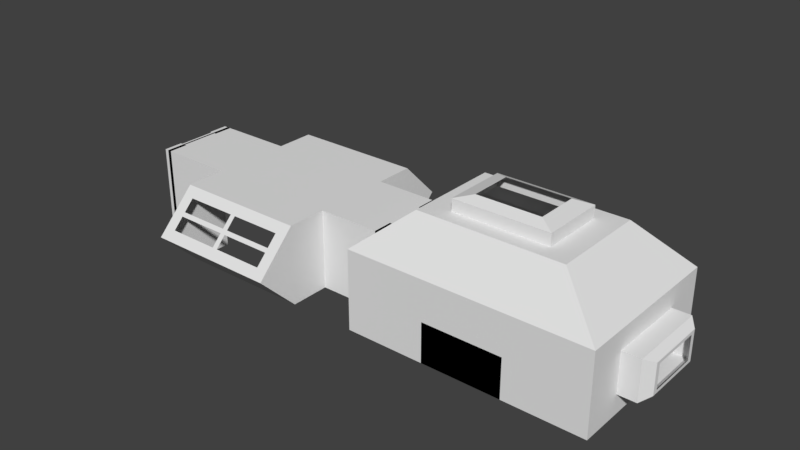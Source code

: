 # Source: room01_block1.blend  (saved by Blender 2.78.0; exported with 4.5.12 LTS)
import bpy
from mathutils import Matrix  # noqa: F401  (used for matrix-valued properties, if any)

bpy.ops.wm.read_factory_settings(use_empty=True)
scene = bpy.context.scene
scene.name = 'Scene'

# ---- collections
col_collection_1 = bpy.data.collections.new('Collection 1'); scene.collection.children.link(col_collection_1)

# ---- world
world_world = bpy.data.worlds.new('World'); scene.world = world_world
world_world.color = (0.05088, 0.05088, 0.05088)
world_world.use_sun_shadow = False
world_world.sun_shadow_jitter_overblur = 0.0
world_world.cycles.sampling_method = 'MANUAL'

# ---- meshes
me_cube_011 = bpy.data.meshes.new('Cube.011')
me_cube_011.from_pydata([(-3.1, 0.5, 0.0), (-3.1, 0.5, 2.0), (-2.9, 0.5, 0.0), (-2.9, 0.5, 2.0), (-3.1, 1.0, 0.0), (-3.1, 1.0, 2.0), (-2.9, 1.0, 0.0), (-2.9, 1.0, 2.0), (-3.1, -1.0, 0.0), (-3.1, -1.0, 2.0), (-2.9, -1.0, 0.0), (-2.9, -1.0, 2.0), (-3.1, -0.5, 0.0), (-3.1, -0.5, 2.0), (-2.9, -0.5, 0.0), (-2.9, -0.5, 2.0)], [], [(6, 7, 3, 2), (2, 3, 1, 0), (4, 6, 2, 0), (7, 5, 1, 3), (0, 1, 5, 4), (5, 7, 6, 4), (14, 15, 11, 10), (10, 11, 9, 8), (12, 14, 10, 8), (15, 13, 9, 11), (8, 9, 13, 12), (13, 15, 14, 12)])
me_cube_011.use_remesh_preserve_volume = False
me_cube_011.use_remesh_preserve_attributes = False
me_cube_011.use_mirror_vertex_groups = False
me_cube_011.update()
me_cube_010 = bpy.data.meshes.new('Cube.010')
me_cube_010.from_pydata([(-3.05, -0.5, 0.0), (-3.05, -0.5, 2.0), (-2.95, -0.5, 0.0), (-2.95, -0.5, 2.0), (-3.05, 0.0, 0.0), (-3.05, 0.0, 2.0), (-2.95, 0.0, 0.0), (-2.95, 0.0, 2.0)], [], [(6, 7, 3, 2), (2, 3, 1, 0), (4, 6, 2, 0), (7, 5, 1, 3), (0, 1, 5, 4), (5, 7, 6, 4)])
me_cube_010.use_remesh_preserve_volume = False
me_cube_010.use_remesh_preserve_attributes = False
me_cube_010.use_mirror_vertex_groups = False
me_cube_010.update()
me_cube_009 = bpy.data.meshes.new('Cube.009')
me_cube_009.from_pydata([(-3.05, 0.0, 0.0), (-3.05, 0.0, 2.0), (-2.95, 0.0, 0.0), (-2.95, 0.0, 2.0), (-3.05, 0.5, 0.0), (-3.05, 0.5, 2.0), (-2.95, 0.5, 0.0), (-2.95, 0.5, 2.0)], [], [(6, 7, 3, 2), (2, 3, 1, 0), (4, 6, 2, 0), (7, 5, 1, 3), (0, 1, 5, 4), (5, 7, 6, 4)])
me_cube_009.use_remesh_preserve_volume = False
me_cube_009.use_remesh_preserve_attributes = False
me_cube_009.use_mirror_vertex_groups = False
me_cube_009.update()
me_cube_008 = bpy.data.meshes.new('Cube.008')
me_cube_008.from_pydata([(-4.0, -1.0, -1.0), (-4.0, -1.0, 1.0), (-4.0, 1.0, -1.0), (-4.0, 1.0, 1.0), (1.0, -1.0, -1.0), (1.0, -1.0, 1.0), (1.0, 1.0, -1.0), (1.0, 1.0, 1.0), (-0.6667, 1.0, -1.0), (-2.333, 1.0, 1.0), (-0.6667, 1.0, 1.0), (-0.6667, -1.0, -1.0), (-0.6667, -1.0, 1.0), (-2.333, -1.0, 1.0), (-4.0, -2.0, -1.0), (-3.778, -2.157, 0.8433), (-2.333, -2.157, 0.8433), (-2.333, -2.0, -1.0), (-0.6667, -2.0, -1.0), (-0.8883, -2.157, 0.8433), (-3.778, 2.157, 0.8433), (-4.0, 2.0, -1.0), (-2.333, 2.0, -1.0), (-0.6667, 2.0, -1.0), (-2.333, 2.157, 0.8433), (-0.8883, 2.157, 0.8433), (-4.0, -1.0, 0.0), (-4.0, 1.0, 0.0), (1.0, 1.0, 0.0), (1.0, -1.0, 0.0), (-0.6667, -1.0, 0.0), (-0.6667, 1.0, 0.0), (-3.778, -2.843, 0.1567), (-0.8883, -2.843, 0.1567), (-2.333, -2.843, 0.1567), (-3.778, 2.843, 0.1567), (-2.333, 2.843, 0.1567), (-0.8883, 2.843, 0.1567), (-6.0, 1.0, -1.0), (-6.0, -1.0, -1.0), (-6.0, -1.0, 0.0), (-6.0, -1.0, 1.0), (-6.0, 1.0, 1.0), (-6.0, 1.0, 0.0), (-4.0, -3.0, 0.0), (-4.0, -2.0, 1.0), (-2.333, -2.0, 1.0), (-0.6667, -2.0, 1.0), (-4.0, 2.0, 1.0), (-2.333, 2.0, 1.0), (-0.6667, 2.0, 1.0), (-0.6667, -3.0, 0.0), (-4.0, 3.0, 0.0), (-0.6667, 3.0, 0.0), (-2.333, 3.0, 0.0), (-2.333, -3.0, 0.0), (-4.0, 1.0, 0.5), (1.0, 1.0, 0.5), (-0.6667, 1.0, 0.5), (-4.0, 2.5, 0.5), (-2.333, 2.5, 0.5), (-0.6667, 2.5, 0.5), (-6.0, 1.0, 0.5), (-3.778, 2.5, 0.5), (-0.8883, 2.5, 0.5), (-4.0, -1.0, 0.5), (-4.0, -2.5, 0.5), (1.0, -1.0, 0.5), (-0.6667, -1.0, 0.5), (-0.6667, -2.5, 0.5), (-2.333, -2.5, 0.5), (-6.0, -1.0, 0.5), (-3.778, -2.5, 0.5), (-0.8883, -2.5, 0.5), (-2.4, -2.459, 0.5408), (-3.711, -2.459, 0.5408), (-3.711, -2.198, 0.8025), (-2.4, -2.198, 0.8025), (-0.9554, -2.459, 0.5408), (-2.266, -2.459, 0.5408), (-2.266, -2.198, 0.8025), (-0.9554, -2.198, 0.8025), (-3.711, 2.459, 0.5408), (-2.4, 2.459, 0.5408), (-2.4, 2.198, 0.8025), (-3.711, 2.198, 0.8025), (-2.266, 2.459, 0.5408), (-0.9554, 2.459, 0.5408), (-0.9554, 2.198, 0.8025), (-2.266, 2.198, 0.8025), (-2.266, 2.802, 0.1975), (-0.9554, 2.802, 0.1975), (-0.9554, 2.541, 0.4592), (-2.266, 2.541, 0.4592), (-3.711, 2.802, 0.1975), (-2.4, 2.802, 0.1975), (-2.4, 2.541, 0.4592), (-3.711, 2.541, 0.4592), (-0.9554, -2.802, 0.1975), (-2.266, -2.802, 0.1975), (-2.266, -2.541, 0.4592), (-0.9554, -2.541, 0.4592), (-2.4, -2.802, 0.1975), (-3.711, -2.802, 0.1975), (-3.711, -2.541, 0.4592), (-2.4, -2.541, 0.4592)], [], [(58, 57, 7, 10), (13, 46, 45, 1), (9, 13, 1, 3), (7, 5, 12, 10), (10, 12, 13, 9), (67, 68, 12, 5), (68, 69, 47, 12), (31, 53, 23, 8), (26, 44, 14, 0), (12, 47, 46, 13), (56, 59, 48, 3), (3, 48, 49, 9), (9, 49, 50, 10), (2, 21, 52, 27), (22, 23, 53, 54), (21, 22, 54, 52), (65, 66, 44, 26), (18, 17, 55, 51), (17, 14, 44, 55), (58, 61, 53, 31), (11, 18, 51, 30), (4, 11, 30, 29), (8, 6, 28, 31), (1, 41, 42, 3), (56, 62, 43, 27), (27, 43, 38, 2), (65, 71, 41, 1), (0, 39, 40, 26), (72, 32, 44, 66), (16, 15, 45, 46), (19, 16, 46, 47), (20, 24, 49, 48), (24, 25, 50, 49), (73, 19, 47, 69), (63, 20, 48, 59), (64, 37, 53, 61), (37, 36, 54, 53), (36, 35, 52, 54), (34, 33, 51, 55), (32, 34, 55, 44), (25, 64, 61, 50), (35, 63, 59, 52), (3, 42, 62, 56), (10, 50, 61, 58), (27, 52, 59, 56), (31, 28, 57, 58), (33, 73, 69, 51), (15, 72, 66, 45), (26, 40, 71, 65), (1, 45, 66, 65), (30, 51, 69, 68), (29, 30, 68, 67), (72, 75, 74, 70), (15, 76, 75, 72), (16, 77, 76, 15), (70, 74, 77, 16), (70, 79, 78, 73), (16, 80, 79, 70), (19, 81, 80, 16), (73, 78, 81, 19), (60, 83, 82, 63), (24, 84, 83, 60), (20, 85, 84, 24), (63, 82, 85, 20), (64, 87, 86, 60), (25, 88, 87, 64), (24, 89, 88, 25), (60, 86, 89, 24), (37, 91, 90, 36), (64, 92, 91, 37), (60, 93, 92, 64), (36, 90, 93, 60), (36, 95, 94, 35), (60, 96, 95, 36), (63, 97, 96, 60), (35, 94, 97, 63), (34, 99, 98, 33), (70, 100, 99, 34), (73, 101, 100, 70), (33, 98, 101, 73), (32, 103, 102, 34), (72, 104, 103, 32), (70, 105, 104, 72), (34, 102, 105, 70)])
me_cube_008.use_remesh_preserve_volume = False
me_cube_008.use_remesh_preserve_attributes = False
me_cube_008.use_mirror_vertex_groups = False
me_cube_008.update()
me_cube_007 = bpy.data.meshes.new('Cube.007')
me_cube_007.from_pydata([(-3.05, 0.0, 0.0), (-3.05, 0.0, 2.0), (-2.95, 0.0, 0.0), (-2.95, 0.0, 2.0), (-3.05, 0.5, 0.0), (-3.05, 0.5, 2.0), (-2.95, 0.5, 0.0), (-2.95, 0.5, 2.0)], [], [(6, 7, 3, 2), (2, 3, 1, 0), (4, 6, 2, 0), (7, 5, 1, 3), (0, 1, 5, 4), (5, 7, 6, 4)])
me_cube_007.use_remesh_preserve_volume = False
me_cube_007.use_remesh_preserve_attributes = False
me_cube_007.use_mirror_vertex_groups = False
me_cube_007.update()
me_cube_006 = bpy.data.meshes.new('Cube.006')
me_cube_006.from_pydata([(-3.05, -0.5, 0.0), (-3.05, -0.5, 2.0), (-2.95, -0.5, 0.0), (-2.95, -0.5, 2.0), (-3.05, 0.0, 0.0), (-3.05, 0.0, 2.0), (-2.95, 0.0, 0.0), (-2.95, 0.0, 2.0)], [], [(6, 7, 3, 2), (2, 3, 1, 0), (4, 6, 2, 0), (7, 5, 1, 3), (0, 1, 5, 4), (5, 7, 6, 4)])
me_cube_006.use_remesh_preserve_volume = False
me_cube_006.use_remesh_preserve_attributes = False
me_cube_006.use_mirror_vertex_groups = False
me_cube_006.update()
me_cube_005 = bpy.data.meshes.new('Cube.005')
me_cube_005.from_pydata([(-3.1, 0.5, 0.0), (-3.1, 0.5, 2.0), (-2.9, 0.5, 0.0), (-2.9, 0.5, 2.0), (-3.1, 1.0, 0.0), (-3.1, 1.0, 2.0), (-2.9, 1.0, 0.0), (-2.9, 1.0, 2.0), (-3.1, -1.0, 0.0), (-3.1, -1.0, 2.0), (-2.9, -1.0, 0.0), (-2.9, -1.0, 2.0), (-3.1, -0.5, 0.0), (-3.1, -0.5, 2.0), (-2.9, -0.5, 0.0), (-2.9, -0.5, 2.0)], [], [(6, 7, 3, 2), (2, 3, 1, 0), (4, 6, 2, 0), (7, 5, 1, 3), (0, 1, 5, 4), (5, 7, 6, 4), (14, 15, 11, 10), (10, 11, 9, 8), (12, 14, 10, 8), (15, 13, 9, 11), (8, 9, 13, 12), (13, 15, 14, 12)])
me_cube_005.use_remesh_preserve_volume = False
me_cube_005.use_remesh_preserve_attributes = False
me_cube_005.use_mirror_vertex_groups = False
me_cube_005.update()
me_cube_003 = bpy.data.meshes.new('Cube.003')
me_cube_003.from_pydata([(-1.0, -2.0, 0.0), (-1.0, -2.0, 1.0), (-1.0, -1.0, 0.0), (-1.0, -1.0, 1.0), (1.0, -2.0, 0.0), (1.0, -2.0, 1.0), (1.0, -1.0, 0.0), (1.0, -1.0, 1.0)], [], [(1, 3, 2, 0), (3, 7, 6, 2), (7, 5, 4, 6), (5, 1, 0, 4), (0, 2, 6, 4), (5, 7, 3, 1)])
me_cube_003.use_remesh_preserve_volume = False
me_cube_003.use_remesh_preserve_attributes = False
me_cube_003.use_mirror_vertex_groups = False
me_cube_003.update()
me_cube_002 = bpy.data.meshes.new('Cube.002')
me_cube_002.from_pydata([(-0.5, -0.7226, -1.0), (-0.5, -0.7226, 1.0), (-0.5, 0.5, -1.0), (-0.5, 0.5, 1.0), (0.5, -0.5, -1.0), (0.5, -0.5, 1.0), (0.5, 0.5, -1.0), (0.5, 0.5, 1.0)], [], [(1, 3, 2, 0), (3, 7, 6, 2), (7, 5, 4, 6), (5, 1, 0, 4), (0, 2, 6, 4), (5, 7, 3, 1)])
me_cube_002.use_remesh_preserve_volume = False
me_cube_002.use_remesh_preserve_attributes = False
me_cube_002.use_mirror_vertex_groups = False
me_cube_002.update()
me_cube_001 = bpy.data.meshes.new('Cube.001')
me_cube_001.from_pydata([(-3.0, -2.0, 0.0), (-1.2, -0.8, 3.0), (-3.0, 2.0, 0.0), (-1.2, 0.8, 3.0), (3.0, -2.0, 0.0), (1.2, -0.8, 3.0), (3.0, 2.0, 0.0), (1.2, 0.8, 3.0), (-3.0, -2.0, 2.0), (-3.0, 2.0, 2.0), (3.0, 2.0, 2.0), (3.0, -2.0, 2.0), (-1.8, -1.2, 3.0), (-1.8, 1.2, 3.0), (1.8, 1.2, 3.0), (1.8, -1.2, 3.0), (-0.8015, -0.5343, 3.415), (-0.8015, 0.5343, 3.415), (0.8015, 0.5343, 3.415), (0.8015, -0.5343, 3.415), (-1.2, -0.8, 3.302), (-1.2, 0.8, 3.302), (1.2, 0.8, 3.302), (1.2, -0.8, 3.302), (3.0, 2.0, 1.0), (3.0, 0.0, 2.0), (3.0, -2.0, 1.0), (3.0, 0.0, 0.0), (3.0, 2.0, 0.5), (3.0, -1.0, 2.0), (3.0, -2.0, 0.5), (3.0, 1.0, 0.0), (3.0, 2.0, 1.5), (3.0, 1.0, 2.0), (3.0, -2.0, 1.5), (3.0, -1.0, 0.0), (3.0, -1.0, 1.0), (3.0, 1.0, 1.0), (3.0, 0.0, 1.5), (3.0, 0.0, 0.5), (3.0, 1.0, 0.5), (3.0, 1.0, 1.5), (3.0, -1.0, 1.5), (3.0, -1.0, 0.5), (3.641, 0.6422, 1.0), (3.641, 0.0, 0.6979), (3.641, -0.6422, 1.0), (3.641, 0.0, 1.302), (3.641, 0.6422, 0.6979), (3.641, 0.6422, 1.302), (3.641, -0.6422, 1.302), (3.641, -0.6422, 0.6979), (3.449, 1.0, 0.5), (3.449, 0.0, 0.5), (3.449, 1.0, 1.0), (3.449, 1.0, 1.5), (3.449, 0.0, 1.5), (3.449, -1.0, 1.5), (3.449, -1.0, 1.0), (3.449, -1.0, 0.5), (3.641, 0.7599, 0.6201), (3.641, 0.0, 0.6201), (3.641, 0.7599, 1.0), (3.641, 0.7599, 1.38), (3.641, 0.0, 1.38), (3.641, -0.7599, 1.38), (3.641, -0.7599, 1.0), (3.641, -0.7599, 0.6201), (-3.0, -1.0, 2.0), (-3.0, 0.0, 2.0), (-3.0, 1.0, 2.0), (-3.0, 1.0, 0.0), (-3.0, -1.0, 0.0), (-1.8, -0.6, 3.0), (-1.8, 0.0, 3.0), (-1.8, 0.6, 3.0), (-1.2, -0.4, 3.0), (-1.2, 0.0, 3.0), (-1.2, 0.4, 3.0), (-1.2, -0.4, 3.302), (-1.2, 0.0, 3.302), (-1.2, 0.4, 3.302), (-0.8015, -0.2672, 3.415), (-0.8015, 2.98e-08, 3.415), (-0.8015, 0.2672, 3.415)], [], [(70, 71, 2, 9), (9, 2, 6, 28, 24, 32, 10), (43, 35, 4, 30), (11, 34, 26, 30, 4, 0, 8), (7, 5, 23, 22), (73, 12, 8, 68), (14, 13, 9, 10), (15, 14, 10, 33, 25, 29, 11), (12, 15, 11, 8), (76, 1, 12, 73), (7, 3, 13, 14), (5, 7, 14, 15), (1, 5, 15, 12), (78, 3, 21, 81), (5, 1, 20, 23), (3, 7, 22, 21), (82, 16, 20, 79), (18, 17, 21, 22), (19, 18, 22, 23), (16, 19, 23, 20), (42, 36, 26, 34), (40, 39, 53, 52), (40, 31, 27, 39), (36, 42, 57, 58), (24, 28, 40, 37), (28, 6, 31, 40), (33, 41, 38, 25), (10, 32, 41, 33), (32, 24, 37, 41), (29, 42, 34, 11), (25, 38, 42, 29), (37, 40, 52, 54), (36, 43, 30, 26), (39, 43, 59, 53), (39, 27, 35, 43), (42, 38, 56, 57), (41, 37, 54, 55), (43, 36, 58, 59), (38, 41, 55, 56), (61, 60, 52, 53), (60, 62, 54, 52), (63, 64, 56, 55), (62, 63, 55, 54), (64, 65, 57, 56), (65, 66, 58, 57), (67, 61, 53, 59), (66, 67, 59, 58), (45, 48, 60, 61), (48, 44, 62, 60), (49, 47, 64, 63), (44, 49, 63, 62), (47, 50, 65, 64), (50, 46, 66, 65), (51, 45, 61, 67), (46, 51, 67, 66), (17, 84, 81, 21), (84, 83, 80, 81), (83, 82, 79, 80), (1, 76, 79, 20), (76, 77, 80, 79), (77, 78, 81, 80), (3, 78, 75, 13), (78, 77, 74, 75), (77, 76, 73, 74), (13, 75, 70, 9), (75, 74, 69, 70), (74, 73, 68, 69), (8, 0, 72, 68)])
me_cube_001.use_remesh_preserve_volume = False
me_cube_001.use_remesh_preserve_attributes = False
me_cube_001.use_mirror_vertex_groups = False
me_cube_001.update()

# ---- objects
ob_door_outer_001 = bpy.data.objects.new('Door Outer.001', me_cube_011)
ob_door_left_001 = bpy.data.objects.new('Door Left.001', me_cube_010)
ob_door_right_001 = bpy.data.objects.new('Door Right.001', me_cube_009)
ob_cube_003 = bpy.data.objects.new('Cube.003', me_cube_008)
ob_door_right = bpy.data.objects.new('Door Right', me_cube_007)
ob_door_left = bpy.data.objects.new('Door Left', me_cube_006)
ob_door_outer = bpy.data.objects.new('Door Outer', me_cube_005)
ob_cube_002 = bpy.data.objects.new('Cube.002', me_cube_003)
ob_cube_001 = bpy.data.objects.new('Cube.001', me_cube_002)
ob_cube = bpy.data.objects.new('Cube', me_cube_001)

# ---- transforms, parenting, visibility, modifiers, constraints
ob_door_outer_001.location = (-7.0, 0.0, 0.0)
ob_door_outer_001.lineart.crease_threshold = 0.0
ob_door_left_001.location = (-7.0, 0.0, 0.0)
ob_door_left_001.lineart.crease_threshold = 0.0
ob_door_right_001.location = (-7.0, 0.0, 0.0)
ob_door_right_001.lineart.crease_threshold = 0.0
ob_cube_003.location = (-4.0, 0.0, 1.0)
ob_cube_003.lineart.crease_threshold = 0.0
ob_door_right.location = (0.0, 0.5, 0.0)
ob_door_right.lineart.crease_threshold = 0.0
ob_door_left.location = (0.0, -0.5, 0.0)
ob_door_left.lineart.crease_threshold = 0.0
ob_door_outer.location = (0.0, 0.0, 0.0)
ob_door_outer.lineart.crease_threshold = 0.0
ob_cube_002.location = (0.0, 0.0, 0.0)
ob_cube_002.lineart.crease_threshold = 0.0
ob_cube_001.location = (0.7487, 1.75, 1.0)
ob_cube_001.scale = (0.5, 0.5, 1.0)
ob_cube_001.lineart.crease_threshold = 0.0
_m = ob_cube_001.modifiers.new('Array', 'ARRAY')
_m.count = 5
_m.constant_offset_displace = (0.0, 0.0, 0.0)
ob_cube.location = (0.0, 0.0, 0.0)
ob_cube.lineart.crease_threshold = 0.0

# ---- collection membership
col_collection_1.objects.link(ob_door_outer_001)
col_collection_1.objects.link(ob_door_left_001)
col_collection_1.objects.link(ob_door_right_001)
col_collection_1.objects.link(ob_cube_003)
col_collection_1.objects.link(ob_door_right)
col_collection_1.objects.link(ob_door_left)
col_collection_1.objects.link(ob_door_outer)
col_collection_1.objects.link(ob_cube_002)
col_collection_1.objects.link(ob_cube_001)
col_collection_1.objects.link(ob_cube)

# ---- scene / render settings (as saved in the file)
scene.frame_start = 1; scene.frame_end = 250; scene.frame_set(1)
scene.render.engine = 'BLENDER_EEVEE_NEXT'
scene.render.resolution_percentage = 50
scene.render.dither_intensity = 0.0
scene.cycles.use_denoising = False
scene.cycles.samples = 128
scene.cycles.sampling_pattern = 'TABULATED_SOBOL'
scene.cycles.light_sampling_threshold = 0.0
scene.cycles.use_adaptive_sampling = False
scene.cycles.use_light_tree = False
scene.cycles.blur_glossy = 0.0
scene.cycles.sample_clamp_indirect = 0.0
scene.view_settings.view_transform = 'Standard'
bpy.context.view_layer.update()

# ---- added for rendering (the .blend has no active camera and no usable light): camera, sun
cam_auto = bpy.data.cameras.new('AutoCamera')
cam_auto.lens = 50.0
cam_auto.sensor_width = 36.0
cam_auto.clip_end = 1000.0
ob_auto_camera = bpy.data.objects.new('AutoCamera', cam_auto)
scene.collection.objects.link(ob_auto_camera)
ob_auto_camera.location = (10.998, -17.0733, 13.0899)
ob_auto_camera.rotation_euler = (1.09748, -7.21219e-08, 0.694738)
scene.camera = ob_auto_camera
light_auto_sun = bpy.data.lights.new('AutoSun', 'SUN')
light_auto_sun.energy = 3.0
light_auto_sun.angle = 0.0523599
ob_auto_sun = bpy.data.objects.new('AutoSun', light_auto_sun)
scene.collection.objects.link(ob_auto_sun)
ob_auto_sun.rotation_euler = (0.872665, 0.174533, 0.523599)
bpy.context.view_layer.update()
